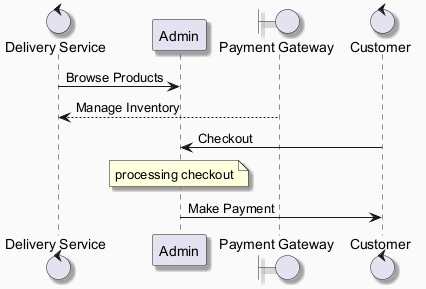

The diagram above was rendered by PlantUML. Its source (embedded in the PNG):
@startuml
skinparam backgroundColor #FAFAFA
skinparam classBackgroundColor #FFF3E0
skinparam classBorderColor #E65100
skinparam shadowing true
control "Delivery Service" as DS
participant "Admin" as A
boundary "Payment Gateway" as PG
control "Customer" as C
DS -> A : Browse Products
PG --> DS : Manage Inventory
C -> A : Checkout
note over A : processing checkout
A -> C : Make Payment
@enduml